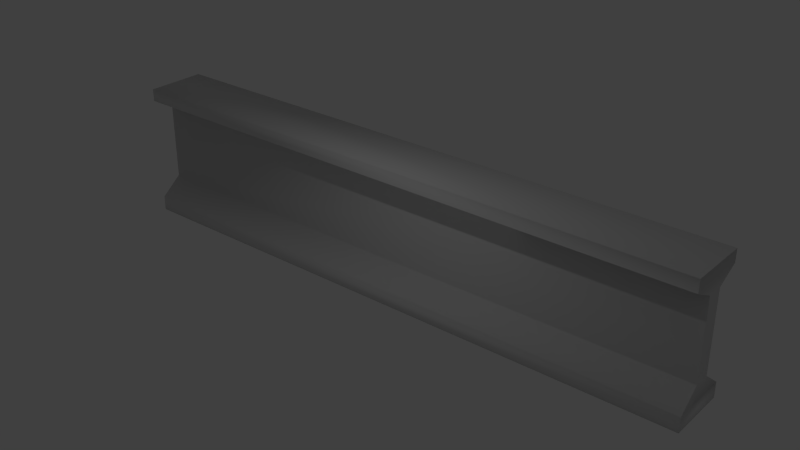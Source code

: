 # Source: Girder.blend  (saved by Blender 2.73.0; exported with 4.5.12 LTS)
import bpy
from mathutils import Matrix  # noqa: F401  (used for matrix-valued properties, if any)

bpy.ops.wm.read_factory_settings(use_empty=True)
scene = bpy.context.scene
scene.name = 'Scene'

# ---- collections
col_collection_1 = bpy.data.collections.new('Collection 1'); scene.collection.children.link(col_collection_1)

# ---- materials (node trees are filled in below, after node groups)
mat_girder_steel = bpy.data.materials.new('girder_steel')
mat_girder_steel.alpha_threshold = 0.0
mat_girder_steel.use_transparent_shadow = False
mat_girder_steel.roughness = 0.5

# ---- material node trees

# ---- world
world_world = bpy.data.worlds.new('World'); scene.world = world_world
world_world.color = (0.05088, 0.05088, 0.05088)
world_world.use_sun_shadow = False
world_world.sun_shadow_jitter_overblur = 0.0
world_world.cycles.sampling_method = 'MANUAL'
world_world.cycles.sample_map_resolution = 256

# ---- lights
light_lamp = bpy.data.lights.new('Lamp', 'POINT')
light_lamp.transmission_factor = 0.0
light_lamp.cutoff_distance = 30.0
light_lamp.energy = 100.0
light_lamp.shadow_buffer_clip_start = 1.001
light_lamp.shadow_soft_size = 0.1
light_lamp.shadow_maximum_resolution = 0.006
light_lamp.use_absolute_resolution = True
light_lamp.cycles.use_multiple_importance_sampling = False

# ---- meshes
me_cube_001 = bpy.data.meshes.new('Cube.001')
me_cube_001.from_pydata([(10.0, -1.0, 0.25), (10.0, 1.0, 0.25), (-10.0, 1.0, 0.25), (-10.0, -1.0, 0.25), (10.0, -1.0, -0.25), (10.0, 1.0, -0.25), (-10.0, 1.0, -0.25), (-10.0, -1.0, -0.25), (10.0, -1.0, 0.25), (10.0, 1.0, 0.25), (10.0, -1.0, 0.25), (10.0, 1.0, 0.25), (10.0, -0.271, 0.833), (10.0, 0.271, 0.833), (-10.0, 0.271, 0.833), (-10.0, -0.271, 0.833), (10.0, -0.271, 0.833), (10.0, 0.271, 0.833), (10.0, -0.271, 0.833), (10.0, 0.271, 0.833), (10.0, -0.271, 3.458), (10.0, 0.271, 3.458), (-10.0, 0.271, 3.458), (-10.0, -0.271, 3.458), (10.0, -0.271, 3.458), (10.0, 0.271, 3.458), (10.0, -0.271, 3.458), (10.0, 0.271, 3.458), (10.0, -1.0, 3.833), (10.0, 1.0, 3.833), (-10.0, 1.0, 3.833), (-10.0, -1.0, 3.833), (10.0, -1.0, 3.833), (10.0, 1.0, 3.833), (10.0, -1.0, 3.833), (10.0, 1.0, 3.833), (10.0, -1.0, 4.25), (10.0, 1.0, 4.25), (-10.0, 1.0, 4.25), (-10.0, -1.0, 4.25), (10.0, -1.0, 4.25), (10.0, 1.0, 4.25), (10.0, -1.0, 4.25), (10.0, 1.0, 4.25)], [], [(11, 19, 18, 10), (7, 6, 5, 4), (0, 3, 7, 4), (1, 0, 4, 5), (2, 1, 5, 6), (3, 2, 6, 7), (10, 18, 16, 8), (9, 17, 19, 11), (19, 27, 26, 18), (18, 26, 24, 16), (17, 25, 27, 19), (1, 13, 17, 9), (8, 16, 12, 0), (2, 3, 15, 14), (1, 2, 14, 13), (3, 0, 12, 15), (27, 35, 34, 26), (26, 34, 32, 24), (25, 33, 35, 27), (13, 21, 25, 17), (16, 24, 20, 12), (14, 15, 23, 22), (13, 14, 22, 21), (15, 12, 20, 23), (35, 43, 42, 34), (34, 42, 40, 32), (33, 41, 43, 35), (21, 29, 33, 25), (24, 32, 28, 20), (22, 23, 31, 30), (21, 22, 30, 29), (23, 20, 28, 31), (36, 37, 38, 39), (36, 40, 41, 37), (40, 42, 43, 41), (29, 37, 41, 33), (32, 40, 36, 28), (30, 31, 39, 38), (29, 30, 38, 37), (31, 28, 36, 39)])
me_cube_001.polygons.foreach_set('use_smooth', [True] * 40)
_uv = me_cube_001.uv_layers.new(name='UVMap')
_uv.uv.foreach_set('vector', [0.6, 6.292e-08, 0.6729, 0.1296, 0.7271, 0.1296, 0.8, 0.0, 1.0, 0.2222, 0.8, 0.2222, 0.8, 0.1111, 1.0, 0.1111, 0.2, 0.8885, 0.4, 0.8885, 0.4, 0.9996, 0.2, 0.9996, 0.8, 0.1111, 0.8, 2.98e-08, 1.0, 0.0, 1.0, 0.1111, 0.4, 0.8885, 0.6, 0.8885, 0.6, 0.9996, 0.4, 0.9996, 0.0, 0.8889, 0.2, 0.8889, 0.2, 1.0, 4.768e-08, 1.0, 0.0, 0.0, 0.0, 0.0, 0.0, 0.0, 0.0, 0.0, 0.0, 0.0, 0.0, 0.0, 0.0, 0.0, 0.0, 0.0, 0.6729, 0.1296, 0.6729, 0.7129, 0.7271, 0.7129, 0.7271, 0.1296, 0.0, 0.0, 0.0, 0.0, 0.0, 0.0, 0.0, 0.0, 0.0, 0.0, 0.0, 0.0, 0.0, 0.0, 0.0, 0.0, 0.0, 0.0, 0.0, 0.0, 0.0, 0.0, 0.0, 0.0, 0.0, 0.0, 0.0, 0.0, 0.0, 0.0, 0.0, 0.0, 0.2, 0.8889, 0.0, 0.8889, 0.0729, 0.7593, 0.1271, 0.7593, 0.6, 0.8885, 0.4, 0.8885, 0.4, 0.7602, 0.6, 0.7602, 0.4, 0.8885, 0.2, 0.8885, 0.2, 0.7602, 0.4, 0.7602, 0.6729, 0.7129, 0.6, 0.7962, 0.8, 0.7962, 0.7271, 0.7129, 0.0, 0.0, 0.0, 0.0, 0.0, 0.0, 0.0, 0.0, 0.0, 0.0, 0.0, 0.0, 0.0, 0.0, 0.0, 0.0, 0.0, 0.0, 0.0, 0.0, 0.0, 0.0, 0.0, 0.0, 0.0, 0.0, 0.0, 0.0, 0.0, 0.0, 0.0, 0.0, 0.1271, 0.7593, 0.0729, 0.7593, 0.0729, 0.176, 0.1271, 0.176, 0.6, 0.7602, 0.4, 0.7602, 0.4, 0.1771, 0.6, 0.1771, 0.4, 0.7602, 0.2, 0.7602, 0.2, 0.1771, 0.4, 0.1771, 0.6, 0.7962, 0.6, 0.8889, 0.8, 0.8889, 0.8, 0.7962, 0.0, 0.0, 0.0, 0.0, 0.0, 0.0, 0.0, 0.0, 0.0, 0.0, 0.0, 0.0, 0.0, 0.0, 0.0, 0.0, 0.0, 0.0, 0.0, 0.0, 0.0, 0.0, 0.0, 0.0, 0.0, 0.0, 0.0, 0.0, 0.0, 0.0, 0.0, 0.0, 0.1271, 0.176, 0.0729, 0.176, 7.927e-07, 0.09267, 0.2, 0.09267, 0.6, 0.1771, 0.4, 0.1771, 0.4, 0.09263, 0.6, 0.09263, 0.4, 0.1771, 0.2, 0.1771, 0.2, 0.09263, 0.4, 0.09263, 0.8, 0.2222, 1.0, 0.2222, 1.0, 0.3333, 0.8, 0.3333, 0.0, 0.0, 0.0, 0.0, 0.0, 0.0, 0.0, 0.0, 0.0, 0.0, 0.0, 0.0, 0.0, 0.0, 0.0, 0.0, 0.0, 0.0, 0.0, 0.0, 0.0, 0.0, 0.0, 0.0, 0.0, 0.0, 0.0, 0.0, 0.0, 0.0, 0.0, 0.0, 0.2, 0.09267, 7.927e-07, 0.09267, 7.57e-07, 0.0, 0.2, 0.0, 0.6, 0.09263, 0.4, 0.09263, 0.4, 0.0, 0.6, 0.0, 0.4, 0.09263, 0.2, 0.09263, 0.2, 0.0, 0.4, 0.0])
me_cube_001.materials.append(mat_girder_steel)
me_cube_001.use_remesh_preserve_volume = False
me_cube_001.use_remesh_preserve_attributes = False
me_cube_001.use_mirror_vertex_groups = False
me_cube_001.update()

# ---- objects
ob_girder = bpy.data.objects.new('girder', me_cube_001)
ob_lamp = bpy.data.objects.new('Lamp', light_lamp)

# ---- transforms, parenting, visibility, modifiers, constraints
ob_girder.location = (0.0, 0.0, 0.0)
ob_girder.lineart.crease_threshold = 0.0
ob_lamp.location = (0.0, -5.0, 10.0)
ob_lamp.rotation_euler = (0.6503, 0.05522, 1.866)
ob_lamp.scale = (0.5432, 0.625, 0.6208)
ob_lamp.lock_rotations_4d = False
ob_lamp.empty_display_type = 'ARROWS'
ob_lamp.color = (0.0, 0.0, 0.0, 0.0)
ob_lamp.lineart.crease_threshold = 0.0

# ---- collection membership
col_collection_1.objects.link(ob_girder)
col_collection_1.objects.link(ob_lamp)

# ---- scene / render settings (as saved in the file)
scene.frame_start = 1; scene.frame_end = 250; scene.frame_set(1)
scene.render.engine = 'BLENDER_EEVEE_NEXT'
scene.render.resolution_percentage = 50
scene.render.dither_intensity = 0.0
scene.cycles.use_denoising = False
scene.cycles.samples = 10
scene.cycles.sampling_pattern = 'TABULATED_SOBOL'
scene.cycles.light_sampling_threshold = 0.0
scene.cycles.use_adaptive_sampling = False
scene.cycles.use_light_tree = False
scene.cycles.blur_glossy = 0.0
scene.cycles.pixel_filter_type = 'GAUSSIAN'
scene.cycles.sample_clamp_indirect = 0.0
scene.view_settings.view_transform = 'Standard'
bpy.context.view_layer.update()

# ---- added for rendering (the .blend has no active camera): camera
cam_auto = bpy.data.cameras.new('AutoCamera')
cam_auto.lens = 50.0
cam_auto.sensor_width = 36.0
cam_auto.clip_end = 1000.0
ob_auto_camera = bpy.data.objects.new('AutoCamera', cam_auto)
scene.collection.objects.link(ob_auto_camera)
ob_auto_camera.location = (19.0572, -22.8686, 17.2457)
ob_auto_camera.rotation_euler = (1.09748, -7.21219e-08, 0.694738)
scene.camera = ob_auto_camera
bpy.context.view_layer.update()

